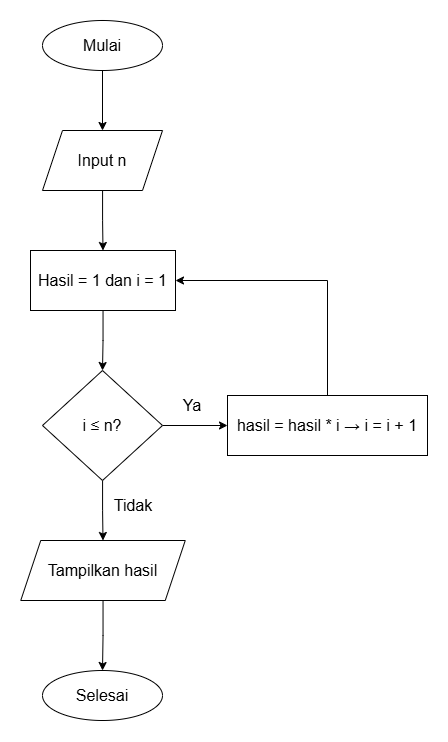

The diagram above was exported from draw.io. Its source (the exported page's mxGraphModel, read from the mxfile embedded in the PNG):
<mxGraphModel dx="2182" dy="1148" grid="1" gridSize="10" guides="1" tooltips="1" connect="1" arrows="1" fold="1" page="0" pageScale="1" pageWidth="850" pageHeight="1100" math="0" shadow="0">
  <root>
    <mxCell id="0" />
    <mxCell id="1" parent="0" />
    <mxCell id="NLyO7YBSB48KY0ZoKd0x-7" edge="1" parent="1" source="NLyO7YBSB48KY0ZoKd0x-1" style="edgeStyle=orthogonalEdgeStyle;rounded=0;orthogonalLoop=1;jettySize=auto;html=1;entryX=0.5;entryY=0;entryDx=0;entryDy=0;" target="NLyO7YBSB48KY0ZoKd0x-4">
      <mxGeometry relative="1" as="geometry" />
    </mxCell>
    <mxCell id="NLyO7YBSB48KY0ZoKd0x-1" parent="1" style="ellipse;whiteSpace=wrap;html=1;" value="&lt;font style=&quot;font-size: 16px;&quot;&gt;Mulai&lt;/font&gt;" vertex="1">
      <mxGeometry height="50" width="120" x="365" y="90" as="geometry" />
    </mxCell>
    <mxCell id="NLyO7YBSB48KY0ZoKd0x-8" edge="1" parent="1" source="NLyO7YBSB48KY0ZoKd0x-4" style="edgeStyle=orthogonalEdgeStyle;rounded=0;orthogonalLoop=1;jettySize=auto;html=1;entryX=0.5;entryY=0;entryDx=0;entryDy=0;" target="NLyO7YBSB48KY0ZoKd0x-5">
      <mxGeometry relative="1" as="geometry" />
    </mxCell>
    <mxCell id="NLyO7YBSB48KY0ZoKd0x-4" parent="1" style="shape=parallelogram;perimeter=parallelogramPerimeter;whiteSpace=wrap;html=1;fixedSize=1;" value="&lt;span style=&quot;font-size: 16px;&quot;&gt;Input n&lt;/span&gt;" vertex="1">
      <mxGeometry height="60" width="120" x="365" y="200" as="geometry" />
    </mxCell>
    <mxCell id="NLyO7YBSB48KY0ZoKd0x-9" edge="1" parent="1" source="NLyO7YBSB48KY0ZoKd0x-5" style="edgeStyle=orthogonalEdgeStyle;rounded=0;orthogonalLoop=1;jettySize=auto;html=1;entryX=0.5;entryY=0;entryDx=0;entryDy=0;" target="NLyO7YBSB48KY0ZoKd0x-6">
      <mxGeometry relative="1" as="geometry" />
    </mxCell>
    <mxCell id="NLyO7YBSB48KY0ZoKd0x-5" parent="1" style="rounded=0;whiteSpace=wrap;html=1;" value="&lt;font style=&quot;font-size: 16px;&quot;&gt;Hasil = 1 dan i = 1&lt;/font&gt;" vertex="1">
      <mxGeometry height="60" width="145" x="353" y="320" as="geometry" />
    </mxCell>
    <mxCell id="NLyO7YBSB48KY0ZoKd0x-11" edge="1" parent="1" source="NLyO7YBSB48KY0ZoKd0x-6" style="edgeStyle=orthogonalEdgeStyle;rounded=0;orthogonalLoop=1;jettySize=auto;html=1;entryX=0;entryY=0.5;entryDx=0;entryDy=0;" target="NLyO7YBSB48KY0ZoKd0x-10">
      <mxGeometry relative="1" as="geometry" />
    </mxCell>
    <mxCell id="NLyO7YBSB48KY0ZoKd0x-15" edge="1" parent="1" source="NLyO7YBSB48KY0ZoKd0x-6" style="edgeStyle=orthogonalEdgeStyle;rounded=0;orthogonalLoop=1;jettySize=auto;html=1;entryX=0.5;entryY=0;entryDx=0;entryDy=0;" target="NLyO7YBSB48KY0ZoKd0x-14">
      <mxGeometry relative="1" as="geometry" />
    </mxCell>
    <mxCell id="NLyO7YBSB48KY0ZoKd0x-6" parent="1" style="rhombus;whiteSpace=wrap;html=1;" value="&lt;font style=&quot;font-size: 16px;&quot;&gt;i ≤ n?&lt;/font&gt;" vertex="1">
      <mxGeometry height="110" width="120" x="365" y="440" as="geometry" />
    </mxCell>
    <mxCell id="NLyO7YBSB48KY0ZoKd0x-12" edge="1" parent="1" source="NLyO7YBSB48KY0ZoKd0x-10" style="edgeStyle=orthogonalEdgeStyle;rounded=0;orthogonalLoop=1;jettySize=auto;html=1;entryX=1;entryY=0.5;entryDx=0;entryDy=0;exitX=0.5;exitY=0;exitDx=0;exitDy=0;" target="NLyO7YBSB48KY0ZoKd0x-5">
      <mxGeometry relative="1" as="geometry" />
    </mxCell>
    <mxCell id="NLyO7YBSB48KY0ZoKd0x-10" parent="1" style="rounded=0;whiteSpace=wrap;html=1;" value="&lt;font style=&quot;font-size: 16px;&quot;&gt;hasil = hasil * i → i = i + 1&lt;/font&gt;" vertex="1">
      <mxGeometry height="60" width="200" x="550" y="465" as="geometry" />
    </mxCell>
    <mxCell id="NLyO7YBSB48KY0ZoKd0x-13" parent="1" style="text;html=1;whiteSpace=wrap;strokeColor=none;fillColor=none;align=center;verticalAlign=middle;rounded=0;" value="&lt;span style=&quot;font-size: 16px;&quot;&gt;Ya&lt;/span&gt;" vertex="1">
      <mxGeometry height="30" width="60" x="485" y="460" as="geometry" />
    </mxCell>
    <mxCell id="NLyO7YBSB48KY0ZoKd0x-19" edge="1" parent="1" source="NLyO7YBSB48KY0ZoKd0x-14" style="edgeStyle=orthogonalEdgeStyle;rounded=0;orthogonalLoop=1;jettySize=auto;html=1;entryX=0.5;entryY=0;entryDx=0;entryDy=0;" target="NLyO7YBSB48KY0ZoKd0x-18">
      <mxGeometry relative="1" as="geometry" />
    </mxCell>
    <mxCell id="NLyO7YBSB48KY0ZoKd0x-14" parent="1" style="shape=parallelogram;perimeter=parallelogramPerimeter;whiteSpace=wrap;html=1;fixedSize=1;" value="&lt;span style=&quot;font-size: 16px;&quot;&gt;Tampilkan hasil&lt;/span&gt;" vertex="1">
      <mxGeometry height="60" width="164.5" x="343.25" y="610" as="geometry" />
    </mxCell>
    <mxCell id="NLyO7YBSB48KY0ZoKd0x-16" parent="1" style="text;html=1;whiteSpace=wrap;strokeColor=none;fillColor=none;align=center;verticalAlign=middle;rounded=0;" value="&lt;span style=&quot;font-size: 16px;&quot;&gt;Tidak&lt;/span&gt;" vertex="1">
      <mxGeometry height="30" width="60" x="425.5" y="560" as="geometry" />
    </mxCell>
    <mxCell id="NLyO7YBSB48KY0ZoKd0x-18" parent="1" style="ellipse;whiteSpace=wrap;html=1;" value="&lt;font style=&quot;font-size: 16px;&quot;&gt;Selesai&lt;/font&gt;" vertex="1">
      <mxGeometry height="50" width="120" x="365" y="740" as="geometry" />
    </mxCell>
  </root>
</mxGraphModel>